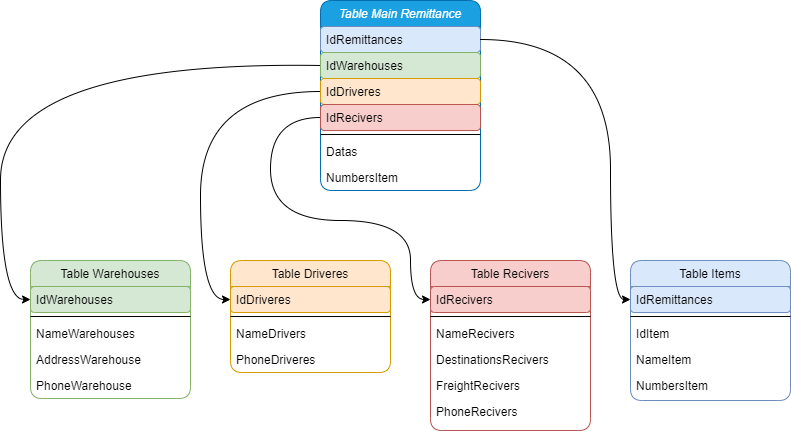

The diagram above was exported from draw.io. Its source (the exported page's mxGraphModel, read from the mxfile embedded in the PNG):
<mxGraphModel dx="1024" dy="616" grid="1" gridSize="10" guides="1" tooltips="1" connect="1" arrows="1" fold="1" page="1" pageScale="1" pageWidth="827" pageHeight="1169" math="0" shadow="0">
  <root>
    <mxCell id="WIyWlLk6GJQsqaUBKTNV-0" />
    <mxCell id="WIyWlLk6GJQsqaUBKTNV-1" parent="WIyWlLk6GJQsqaUBKTNV-0" />
    <mxCell id="zkfFHV4jXpPFQw0GAbJ--0" value="Table Main Remittance" style="swimlane;fontStyle=2;align=center;verticalAlign=top;childLayout=stackLayout;horizontal=1;startSize=26;horizontalStack=0;resizeParent=1;resizeLast=0;collapsible=1;marginBottom=0;shadow=0;strokeWidth=1;rounded=1;fillColor=#1ba1e2;strokeColor=#006EAF;fontColor=#ffffff;" parent="WIyWlLk6GJQsqaUBKTNV-1" vertex="1">
      <mxGeometry x="330" y="20" width="160" height="190" as="geometry">
        <mxRectangle x="230" y="140" width="160" height="26" as="alternateBounds" />
      </mxGeometry>
    </mxCell>
    <mxCell id="zkfFHV4jXpPFQw0GAbJ--1" value="IdRemittances" style="text;align=left;verticalAlign=top;spacingLeft=4;spacingRight=4;overflow=hidden;rotatable=0;points=[[0,0.5],[1,0.5]];portConstraint=eastwest;fillColor=#dae8fc;strokeColor=#6c8ebf;rounded=1;" parent="zkfFHV4jXpPFQw0GAbJ--0" vertex="1">
      <mxGeometry y="26" width="160" height="26" as="geometry" />
    </mxCell>
    <mxCell id="zkfFHV4jXpPFQw0GAbJ--2" value="IdWarehouses" style="text;align=left;verticalAlign=top;spacingLeft=4;spacingRight=4;overflow=hidden;rotatable=0;points=[[0,0.5],[1,0.5]];portConstraint=eastwest;shadow=0;html=0;fillColor=#d5e8d4;strokeColor=#82b366;rounded=1;" parent="zkfFHV4jXpPFQw0GAbJ--0" vertex="1">
      <mxGeometry y="52" width="160" height="26" as="geometry" />
    </mxCell>
    <mxCell id="zkfFHV4jXpPFQw0GAbJ--3" value="IdDriveres" style="text;align=left;verticalAlign=top;spacingLeft=4;spacingRight=4;overflow=hidden;rotatable=0;points=[[0,0.5],[1,0.5]];portConstraint=eastwest;shadow=0;html=0;fillColor=#ffe6cc;strokeColor=#d79b00;rounded=1;" parent="zkfFHV4jXpPFQw0GAbJ--0" vertex="1">
      <mxGeometry y="78" width="160" height="26" as="geometry" />
    </mxCell>
    <mxCell id="zkfFHV4jXpPFQw0GAbJ--5" value="IdRecivers" style="text;align=left;verticalAlign=top;spacingLeft=4;spacingRight=4;overflow=hidden;rotatable=0;points=[[0,0.5],[1,0.5]];portConstraint=eastwest;fillColor=#f8cecc;strokeColor=#b85450;rounded=1;" parent="zkfFHV4jXpPFQw0GAbJ--0" vertex="1">
      <mxGeometry y="104" width="160" height="26" as="geometry" />
    </mxCell>
    <mxCell id="4lLOq646jdUu-aB-T151-9" value="" style="line;html=1;strokeWidth=1;align=left;verticalAlign=middle;spacingTop=-1;spacingLeft=3;spacingRight=3;rotatable=0;labelPosition=right;points=[];portConstraint=eastwest;rounded=1;" parent="zkfFHV4jXpPFQw0GAbJ--0" vertex="1">
      <mxGeometry y="130" width="160" height="8" as="geometry" />
    </mxCell>
    <mxCell id="4lLOq646jdUu-aB-T151-0" value="Datas" style="text;align=left;verticalAlign=top;spacingLeft=4;spacingRight=4;overflow=hidden;rotatable=0;points=[[0,0.5],[1,0.5]];portConstraint=eastwest;rounded=1;" parent="zkfFHV4jXpPFQw0GAbJ--0" vertex="1">
      <mxGeometry y="138" width="160" height="26" as="geometry" />
    </mxCell>
    <mxCell id="4lLOq646jdUu-aB-T151-25" value="NumbersItem" style="text;align=left;verticalAlign=top;spacingLeft=4;spacingRight=4;overflow=hidden;rotatable=0;points=[[0,0.5],[1,0.5]];portConstraint=eastwest;rounded=1;" parent="zkfFHV4jXpPFQw0GAbJ--0" vertex="1">
      <mxGeometry y="164" width="160" height="26" as="geometry" />
    </mxCell>
    <mxCell id="zkfFHV4jXpPFQw0GAbJ--6" value="Table Driveres" style="swimlane;fontStyle=0;align=center;verticalAlign=top;childLayout=stackLayout;horizontal=1;startSize=26;horizontalStack=0;resizeParent=1;resizeLast=0;collapsible=1;marginBottom=0;shadow=0;strokeWidth=1;fillColor=#ffe6cc;strokeColor=#d79b00;rounded=1;" parent="WIyWlLk6GJQsqaUBKTNV-1" vertex="1">
      <mxGeometry x="240" y="280" width="160" height="112" as="geometry">
        <mxRectangle x="130" y="380" width="160" height="26" as="alternateBounds" />
      </mxGeometry>
    </mxCell>
    <mxCell id="zkfFHV4jXpPFQw0GAbJ--7" value="IdDriveres" style="text;align=left;verticalAlign=top;spacingLeft=4;spacingRight=4;overflow=hidden;rotatable=0;points=[[0,0.5],[1,0.5]];portConstraint=eastwest;rounded=1;fillColor=#ffe6cc;strokeColor=#d79b00;" parent="zkfFHV4jXpPFQw0GAbJ--6" vertex="1">
      <mxGeometry y="26" width="160" height="26" as="geometry" />
    </mxCell>
    <mxCell id="zkfFHV4jXpPFQw0GAbJ--9" value="" style="line;html=1;strokeWidth=1;align=left;verticalAlign=middle;spacingTop=-1;spacingLeft=3;spacingRight=3;rotatable=0;labelPosition=right;points=[];portConstraint=eastwest;rounded=1;" parent="zkfFHV4jXpPFQw0GAbJ--6" vertex="1">
      <mxGeometry y="52" width="160" height="8" as="geometry" />
    </mxCell>
    <mxCell id="zkfFHV4jXpPFQw0GAbJ--8" value="NameDrivers" style="text;align=left;verticalAlign=top;spacingLeft=4;spacingRight=4;overflow=hidden;rotatable=0;points=[[0,0.5],[1,0.5]];portConstraint=eastwest;shadow=0;html=0;rounded=1;" parent="zkfFHV4jXpPFQw0GAbJ--6" vertex="1">
      <mxGeometry y="60" width="160" height="26" as="geometry" />
    </mxCell>
    <mxCell id="zkfFHV4jXpPFQw0GAbJ--11" value="PhoneDriveres" style="text;align=left;verticalAlign=top;spacingLeft=4;spacingRight=4;overflow=hidden;rotatable=0;points=[[0,0.5],[1,0.5]];portConstraint=eastwest;rounded=1;" parent="zkfFHV4jXpPFQw0GAbJ--6" vertex="1">
      <mxGeometry y="86" width="160" height="26" as="geometry" />
    </mxCell>
    <mxCell id="zkfFHV4jXpPFQw0GAbJ--13" value="Table Recivers" style="swimlane;fontStyle=0;align=center;verticalAlign=top;childLayout=stackLayout;horizontal=1;startSize=26;horizontalStack=0;resizeParent=1;resizeLast=0;collapsible=1;marginBottom=0;shadow=0;strokeWidth=1;fillColor=#f8cecc;strokeColor=#b85450;rounded=1;" parent="WIyWlLk6GJQsqaUBKTNV-1" vertex="1">
      <mxGeometry x="440" y="280" width="160" height="170" as="geometry">
        <mxRectangle x="340" y="380" width="170" height="26" as="alternateBounds" />
      </mxGeometry>
    </mxCell>
    <mxCell id="zkfFHV4jXpPFQw0GAbJ--14" value="IdRecivers" style="text;align=left;verticalAlign=top;spacingLeft=4;spacingRight=4;overflow=hidden;rotatable=0;points=[[0,0.5],[1,0.5]];portConstraint=eastwest;rounded=1;fillColor=#f8cecc;strokeColor=#b85450;" parent="zkfFHV4jXpPFQw0GAbJ--13" vertex="1">
      <mxGeometry y="26" width="160" height="26" as="geometry" />
    </mxCell>
    <mxCell id="4lLOq646jdUu-aB-T151-23" value="" style="line;html=1;strokeWidth=1;align=left;verticalAlign=middle;spacingTop=-1;spacingLeft=3;spacingRight=3;rotatable=0;labelPosition=right;points=[];portConstraint=eastwest;rounded=1;" parent="zkfFHV4jXpPFQw0GAbJ--13" vertex="1">
      <mxGeometry y="52" width="160" height="8" as="geometry" />
    </mxCell>
    <mxCell id="4lLOq646jdUu-aB-T151-13" value="NameRecivers" style="text;align=left;verticalAlign=top;spacingLeft=4;spacingRight=4;overflow=hidden;rotatable=0;points=[[0,0.5],[1,0.5]];portConstraint=eastwest;rounded=1;" parent="zkfFHV4jXpPFQw0GAbJ--13" vertex="1">
      <mxGeometry y="60" width="160" height="26" as="geometry" />
    </mxCell>
    <mxCell id="4lLOq646jdUu-aB-T151-19" value="DestinationsRecivers" style="text;align=left;verticalAlign=top;spacingLeft=4;spacingRight=4;overflow=hidden;rotatable=0;points=[[0,0.5],[1,0.5]];portConstraint=eastwest;rounded=1;" parent="zkfFHV4jXpPFQw0GAbJ--13" vertex="1">
      <mxGeometry y="86" width="160" height="26" as="geometry" />
    </mxCell>
    <mxCell id="4lLOq646jdUu-aB-T151-20" value="FreightRecivers" style="text;align=left;verticalAlign=top;spacingLeft=4;spacingRight=4;overflow=hidden;rotatable=0;points=[[0,0.5],[1,0.5]];portConstraint=eastwest;rounded=1;" parent="zkfFHV4jXpPFQw0GAbJ--13" vertex="1">
      <mxGeometry y="112" width="160" height="26" as="geometry" />
    </mxCell>
    <mxCell id="4lLOq646jdUu-aB-T151-22" value="PhoneRecivers" style="text;align=left;verticalAlign=top;spacingLeft=4;spacingRight=4;overflow=hidden;rotatable=0;points=[[0,0.5],[1,0.5]];portConstraint=eastwest;rounded=1;" parent="zkfFHV4jXpPFQw0GAbJ--13" vertex="1">
      <mxGeometry y="138" width="160" height="26" as="geometry" />
    </mxCell>
    <mxCell id="zkfFHV4jXpPFQw0GAbJ--17" value="Table Items" style="swimlane;fontStyle=0;align=center;verticalAlign=top;childLayout=stackLayout;horizontal=1;startSize=26;horizontalStack=0;resizeParent=1;resizeLast=0;collapsible=1;marginBottom=0;shadow=0;strokeWidth=1;rounded=1;fillColor=#dae8fc;strokeColor=#6c8ebf;" parent="WIyWlLk6GJQsqaUBKTNV-1" vertex="1">
      <mxGeometry x="640" y="280" width="160" height="140" as="geometry">
        <mxRectangle x="550" y="140" width="160" height="26" as="alternateBounds" />
      </mxGeometry>
    </mxCell>
    <mxCell id="zkfFHV4jXpPFQw0GAbJ--18" value="IdRemittances" style="text;align=left;verticalAlign=top;spacingLeft=4;spacingRight=4;overflow=hidden;rotatable=0;points=[[0,0.5],[1,0.5]];portConstraint=eastwest;fillColor=#dae8fc;strokeColor=#6c8ebf;rounded=1;" parent="zkfFHV4jXpPFQw0GAbJ--17" vertex="1">
      <mxGeometry y="26" width="160" height="26" as="geometry" />
    </mxCell>
    <mxCell id="4lLOq646jdUu-aB-T151-24" value="" style="line;html=1;strokeWidth=1;align=left;verticalAlign=middle;spacingTop=-1;spacingLeft=3;spacingRight=3;rotatable=0;labelPosition=right;points=[];portConstraint=eastwest;rounded=1;" parent="zkfFHV4jXpPFQw0GAbJ--17" vertex="1">
      <mxGeometry y="52" width="160" height="8" as="geometry" />
    </mxCell>
    <mxCell id="zkfFHV4jXpPFQw0GAbJ--19" value="IdItem" style="text;align=left;verticalAlign=top;spacingLeft=4;spacingRight=4;overflow=hidden;rotatable=0;points=[[0,0.5],[1,0.5]];portConstraint=eastwest;shadow=0;html=0;rounded=1;" parent="zkfFHV4jXpPFQw0GAbJ--17" vertex="1">
      <mxGeometry y="60" width="160" height="26" as="geometry" />
    </mxCell>
    <mxCell id="zkfFHV4jXpPFQw0GAbJ--20" value="NameItem" style="text;align=left;verticalAlign=top;spacingLeft=4;spacingRight=4;overflow=hidden;rotatable=0;points=[[0,0.5],[1,0.5]];portConstraint=eastwest;shadow=0;html=0;rounded=1;" parent="zkfFHV4jXpPFQw0GAbJ--17" vertex="1">
      <mxGeometry y="86" width="160" height="26" as="geometry" />
    </mxCell>
    <mxCell id="zkfFHV4jXpPFQw0GAbJ--21" value="NumbersItem" style="text;align=left;verticalAlign=top;spacingLeft=4;spacingRight=4;overflow=hidden;rotatable=0;points=[[0,0.5],[1,0.5]];portConstraint=eastwest;shadow=0;html=0;rounded=1;" parent="zkfFHV4jXpPFQw0GAbJ--17" vertex="1">
      <mxGeometry y="112" width="160" height="26" as="geometry" />
    </mxCell>
    <mxCell id="4lLOq646jdUu-aB-T151-1" value="Table Warehouses" style="swimlane;fontStyle=0;align=center;verticalAlign=top;childLayout=stackLayout;horizontal=1;startSize=26;horizontalStack=0;resizeParent=1;resizeLast=0;collapsible=1;marginBottom=0;shadow=0;strokeWidth=1;fillColor=#d5e8d4;strokeColor=#82b366;rounded=1;" parent="WIyWlLk6GJQsqaUBKTNV-1" vertex="1">
      <mxGeometry x="40" y="280" width="160" height="138" as="geometry">
        <mxRectangle x="130" y="380" width="160" height="26" as="alternateBounds" />
      </mxGeometry>
    </mxCell>
    <mxCell id="4lLOq646jdUu-aB-T151-2" value="IdWarehouses" style="text;align=left;verticalAlign=top;spacingLeft=4;spacingRight=4;overflow=hidden;rotatable=0;points=[[0,0.5],[1,0.5]];portConstraint=eastwest;rounded=1;fillColor=#d5e8d4;strokeColor=#82b366;" parent="4lLOq646jdUu-aB-T151-1" vertex="1">
      <mxGeometry y="26" width="160" height="26" as="geometry" />
    </mxCell>
    <mxCell id="4lLOq646jdUu-aB-T151-10" value="" style="line;html=1;strokeWidth=1;align=left;verticalAlign=middle;spacingTop=-1;spacingLeft=3;spacingRight=3;rotatable=0;labelPosition=right;points=[];portConstraint=eastwest;rounded=1;" parent="4lLOq646jdUu-aB-T151-1" vertex="1">
      <mxGeometry y="52" width="160" height="8" as="geometry" />
    </mxCell>
    <mxCell id="4lLOq646jdUu-aB-T151-3" value="NameWarehouses" style="text;align=left;verticalAlign=top;spacingLeft=4;spacingRight=4;overflow=hidden;rotatable=0;points=[[0,0.5],[1,0.5]];portConstraint=eastwest;shadow=0;html=0;rounded=1;" parent="4lLOq646jdUu-aB-T151-1" vertex="1">
      <mxGeometry y="60" width="160" height="26" as="geometry" />
    </mxCell>
    <mxCell id="4lLOq646jdUu-aB-T151-5" value="AddressWarehouse" style="text;align=left;verticalAlign=top;spacingLeft=4;spacingRight=4;overflow=hidden;rotatable=0;points=[[0,0.5],[1,0.5]];portConstraint=eastwest;fontStyle=0;rounded=1;" parent="4lLOq646jdUu-aB-T151-1" vertex="1">
      <mxGeometry y="86" width="160" height="26" as="geometry" />
    </mxCell>
    <mxCell id="4lLOq646jdUu-aB-T151-6" value="PhoneWarehouse" style="text;align=left;verticalAlign=top;spacingLeft=4;spacingRight=4;overflow=hidden;rotatable=0;points=[[0,0.5],[1,0.5]];portConstraint=eastwest;rounded=1;" parent="4lLOq646jdUu-aB-T151-1" vertex="1">
      <mxGeometry y="112" width="160" height="26" as="geometry" />
    </mxCell>
    <mxCell id="4lLOq646jdUu-aB-T151-32" value="" style="endArrow=classic;html=1;jumpStyle=none;entryX=0;entryY=0.5;entryDx=0;entryDy=0;exitX=0;exitY=0.5;exitDx=0;exitDy=0;curved=1;" parent="WIyWlLk6GJQsqaUBKTNV-1" source="zkfFHV4jXpPFQw0GAbJ--5" target="zkfFHV4jXpPFQw0GAbJ--14" edge="1">
      <mxGeometry width="50" height="50" relative="1" as="geometry">
        <mxPoint x="260" y="210" as="sourcePoint" />
        <mxPoint x="310" y="160" as="targetPoint" />
        <Array as="points">
          <mxPoint x="280" y="137" />
          <mxPoint x="280" y="240" />
          <mxPoint x="420" y="240" />
          <mxPoint x="420" y="319" />
        </Array>
      </mxGeometry>
    </mxCell>
    <mxCell id="4lLOq646jdUu-aB-T151-34" value="" style="endArrow=classic;html=1;jumpStyle=none;entryX=0;entryY=0.5;entryDx=0;entryDy=0;exitX=1;exitY=0.5;exitDx=0;exitDy=0;curved=1;" parent="WIyWlLk6GJQsqaUBKTNV-1" source="zkfFHV4jXpPFQw0GAbJ--1" target="zkfFHV4jXpPFQw0GAbJ--18" edge="1">
      <mxGeometry width="50" height="50" relative="1" as="geometry">
        <mxPoint x="530" y="130" as="sourcePoint" />
        <mxPoint x="580" y="80" as="targetPoint" />
        <Array as="points">
          <mxPoint x="620" y="59" />
          <mxPoint x="620" y="319" />
        </Array>
      </mxGeometry>
    </mxCell>
    <mxCell id="4lLOq646jdUu-aB-T151-35" value="" style="endArrow=classic;html=1;rounded=0;jumpStyle=none;entryX=0;entryY=0.5;entryDx=0;entryDy=0;exitX=0;exitY=0.5;exitDx=0;exitDy=0;curved=1;" parent="WIyWlLk6GJQsqaUBKTNV-1" source="zkfFHV4jXpPFQw0GAbJ--2" target="4lLOq646jdUu-aB-T151-2" edge="1">
      <mxGeometry width="50" height="50" relative="1" as="geometry">
        <mxPoint x="80" y="140" as="sourcePoint" />
        <mxPoint x="130" y="90" as="targetPoint" />
        <Array as="points">
          <mxPoint x="10" y="80" />
          <mxPoint x="10" y="319" />
        </Array>
      </mxGeometry>
    </mxCell>
    <mxCell id="4lLOq646jdUu-aB-T151-36" value="" style="endArrow=classic;html=1;rounded=0;jumpStyle=none;entryX=0;entryY=0.5;entryDx=0;entryDy=0;exitX=0;exitY=0.5;exitDx=0;exitDy=0;curved=1;" parent="WIyWlLk6GJQsqaUBKTNV-1" source="zkfFHV4jXpPFQw0GAbJ--3" target="zkfFHV4jXpPFQw0GAbJ--7" edge="1">
      <mxGeometry width="50" height="50" relative="1" as="geometry">
        <mxPoint x="200" y="250" as="sourcePoint" />
        <mxPoint x="250" y="200" as="targetPoint" />
        <Array as="points">
          <mxPoint x="210" y="111" />
          <mxPoint x="210" y="319" />
        </Array>
      </mxGeometry>
    </mxCell>
  </root>
</mxGraphModel>